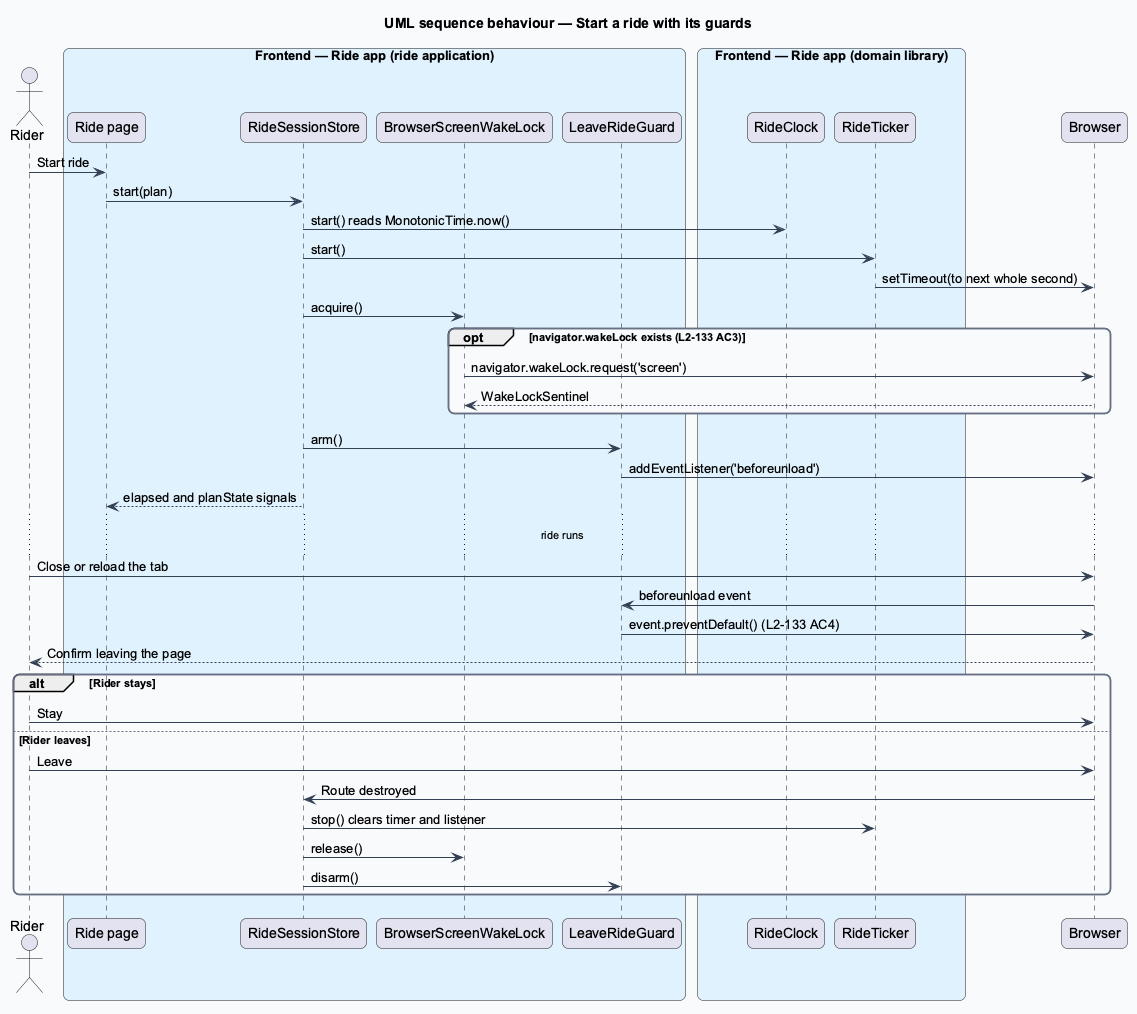

The diagram above was rendered by PlantUML. Its source (embedded in the PNG):
@startuml
title UML sequence behaviour — Start a ride with its guards
skinparam backgroundColor #FFFFFF
skinparam shadowing false
skinparam roundcorner 12
skinparam defaultFontName Arial
skinparam ArrowColor #344054
skinparam rectangle {
  BorderColor #344054
  FontColor #101828
}
skinparam package {
  BorderColor #667085
  FontColor #101828
  BackgroundColor #F9FAFB
}
actor "Rider" as actor
box "Frontend — Ride app (ride application)" #E0F2FE
  participant "Ride page" as page
  participant "RideSessionStore" as store
  participant "BrowserScreenWakeLock" as wake
  participant "LeaveRideGuard" as guard
end box
box "Frontend — Ride app (domain library)" #E0F2FE
  participant "RideClock" as clock
  participant "RideTicker" as ticker
end box
participant "Browser" as browser
actor -> page : Start ride
page -> store : start(plan)
store -> clock : start() reads MonotonicTime.now()
store -> ticker : start()
ticker -> browser : setTimeout(to next whole second)
store -> wake : acquire()
opt navigator.wakeLock exists (L2-133 AC3)
  wake -> browser : navigator.wakeLock.request('screen')
  browser --> wake : WakeLockSentinel
end
store -> guard : arm()
guard -> browser : addEventListener('beforeunload')
store --> page : elapsed and planState signals
...ride runs...
actor -> browser : Close or reload the tab
browser -> guard : beforeunload event
guard -> browser : event.preventDefault() (L2-133 AC4)
browser --> actor : Confirm leaving the page
alt Rider stays
  actor -> browser : Stay
else Rider leaves
  actor -> browser : Leave
  browser -> store : Route destroyed
  store -> ticker : stop() clears timer and listener
  store -> wake : release()
  store -> guard : disarm()
end
@enduml